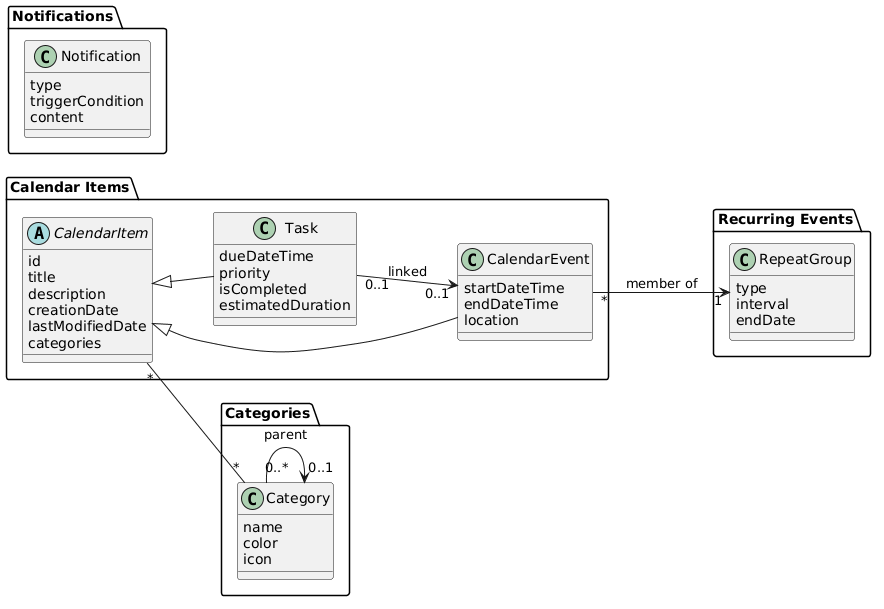

The diagram above was rendered by PlantUML. Its source (embedded in the PNG):
@startuml
skinparam defaultTextAlignment center
skinparam backgroundColor White
left to right direction

package "Calendar Items" {
  abstract class CalendarItem {
    id
    title
    description
    creationDate
    lastModifiedDate
    categories
  }

  class CalendarEvent extends CalendarItem {
    startDateTime
    endDateTime
    location
  }

  class Task extends CalendarItem {
    dueDateTime
    priority
    isCompleted
    estimatedDuration
  }

  Task "0..1" --> "0..1" CalendarEvent : linked
}

package "Categories" {
  class Category {
    name
    color
    icon
  }

  Category "0..*" --> "0..1" Category : parent
  CalendarItem "*" -- "*" Category
}

package "Recurring Events" {
  class RepeatGroup {
    type
    interval
    endDate
  }

  CalendarEvent "*" --> "1" RepeatGroup : member of
}

package "Notifications" {
  class Notification {
    type
    triggerCondition
    content
  }
}
@enduml